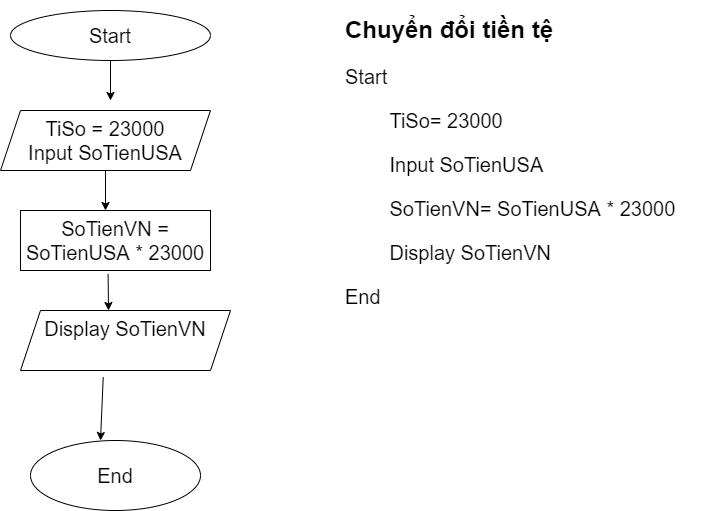

The diagram above was exported from draw.io. Its source (the exported page's mxGraphModel, read from the mxfile embedded in the PNG):
<mxGraphModel dx="1221" dy="575" grid="1" gridSize="10" guides="1" tooltips="1" connect="1" arrows="1" fold="1" page="1" pageScale="1" pageWidth="827" pageHeight="1169" math="0" shadow="0">
  <root>
    <mxCell id="0" />
    <mxCell id="1" parent="0" />
    <mxCell id="wATlkkoHLmtv4RdnpAdi-1" value="&lt;h1&gt;Chuyển đổi tiền tệ&lt;/h1&gt;&lt;p style=&quot;font-size: 20px&quot;&gt;&lt;font style=&quot;font-size: 20px&quot;&gt;Start&lt;/font&gt;&lt;/p&gt;&lt;p style=&quot;font-size: 20px&quot;&gt;&lt;font style=&quot;font-size: 20px&quot;&gt;&lt;span style=&quot;white-space: pre&quot;&gt;&#09;&lt;/span&gt;TiSo= 23000&lt;br&gt;&lt;/font&gt;&lt;/p&gt;&lt;p style=&quot;font-size: 20px&quot;&gt;&lt;font style=&quot;font-size: 20px&quot;&gt;&lt;span style=&quot;white-space: pre&quot;&gt;&#09;&lt;/span&gt;Input SoTienUSA&lt;br&gt;&lt;/font&gt;&lt;/p&gt;&lt;p style=&quot;font-size: 20px&quot;&gt;&lt;font style=&quot;font-size: 20px&quot;&gt;&lt;span style=&quot;white-space: pre&quot;&gt;&#09;&lt;/span&gt;SoTienVN= SoTienUSA * 23000&lt;br&gt;&lt;/font&gt;&lt;/p&gt;&lt;p style=&quot;font-size: 20px&quot;&gt;&lt;font style=&quot;font-size: 20px&quot;&gt;&lt;span style=&quot;white-space: pre&quot;&gt;&#09;&lt;/span&gt;Display SoTienVN&lt;br&gt;&lt;/font&gt;&lt;/p&gt;&lt;p style=&quot;font-size: 20px&quot;&gt;&lt;font style=&quot;font-size: 20px&quot;&gt;End&lt;/font&gt;&lt;/p&gt;&lt;p&gt;&lt;span style=&quot;white-space: pre&quot;&gt;&#09;&lt;/span&gt;&lt;br&gt;&lt;/p&gt;" style="text;html=1;strokeColor=none;fillColor=none;spacing=5;spacingTop=-20;whiteSpace=wrap;overflow=hidden;rounded=0;" vertex="1" parent="1">
      <mxGeometry x="440" y="20" width="380" height="440" as="geometry" />
    </mxCell>
    <mxCell id="wATlkkoHLmtv4RdnpAdi-2" value="Start" style="ellipse;whiteSpace=wrap;html=1;fontSize=20;" vertex="1" parent="1">
      <mxGeometry x="110" y="20" width="200" height="50" as="geometry" />
    </mxCell>
    <mxCell id="wATlkkoHLmtv4RdnpAdi-3" value="" style="endArrow=classic;html=1;rounded=0;fontSize=20;exitX=0.5;exitY=1;exitDx=0;exitDy=0;" edge="1" parent="1" source="wATlkkoHLmtv4RdnpAdi-2">
      <mxGeometry width="50" height="50" relative="1" as="geometry">
        <mxPoint x="390" y="280" as="sourcePoint" />
        <mxPoint x="210" y="110" as="targetPoint" />
      </mxGeometry>
    </mxCell>
    <mxCell id="wATlkkoHLmtv4RdnpAdi-4" value="TiSo = 23000&lt;br&gt;Input SoTienUSA" style="shape=parallelogram;perimeter=parallelogramPerimeter;whiteSpace=wrap;html=1;fixedSize=1;fontSize=20;" vertex="1" parent="1">
      <mxGeometry x="100" y="120" width="210" height="60" as="geometry" />
    </mxCell>
    <mxCell id="wATlkkoHLmtv4RdnpAdi-5" value="" style="endArrow=classic;html=1;rounded=0;fontSize=20;exitX=0.5;exitY=1;exitDx=0;exitDy=0;" edge="1" parent="1" source="wATlkkoHLmtv4RdnpAdi-4">
      <mxGeometry width="50" height="50" relative="1" as="geometry">
        <mxPoint x="390" y="270" as="sourcePoint" />
        <mxPoint x="205" y="220" as="targetPoint" />
      </mxGeometry>
    </mxCell>
    <mxCell id="wATlkkoHLmtv4RdnpAdi-6" value="&lt;font style=&quot;font-size: 20px&quot;&gt;SoTienVN = SoTienUSA * 23000&lt;/font&gt;" style="rounded=0;whiteSpace=wrap;html=1;fontSize=20;" vertex="1" parent="1">
      <mxGeometry x="120" y="220" width="190" height="60" as="geometry" />
    </mxCell>
    <mxCell id="wATlkkoHLmtv4RdnpAdi-7" value="" style="endArrow=classic;html=1;rounded=0;fontSize=20;exitX=0.461;exitY=1.057;exitDx=0;exitDy=0;exitPerimeter=0;" edge="1" parent="1" source="wATlkkoHLmtv4RdnpAdi-6">
      <mxGeometry width="50" height="50" relative="1" as="geometry">
        <mxPoint x="390" y="240" as="sourcePoint" />
        <mxPoint x="208" y="320" as="targetPoint" />
      </mxGeometry>
    </mxCell>
    <mxCell id="wATlkkoHLmtv4RdnpAdi-8" value="&lt;p style=&quot;text-align: left&quot;&gt;Display SoTienVN&lt;br&gt;&lt;/p&gt;&lt;div&gt;&lt;br&gt;&lt;/div&gt;" style="shape=parallelogram;perimeter=parallelogramPerimeter;whiteSpace=wrap;html=1;fixedSize=1;fontSize=20;" vertex="1" parent="1">
      <mxGeometry x="120" y="320" width="210" height="60" as="geometry" />
    </mxCell>
    <mxCell id="wATlkkoHLmtv4RdnpAdi-9" value="" style="endArrow=classic;html=1;rounded=0;fontSize=20;exitX=0.394;exitY=1.11;exitDx=0;exitDy=0;exitPerimeter=0;" edge="1" parent="1" source="wATlkkoHLmtv4RdnpAdi-8">
      <mxGeometry width="50" height="50" relative="1" as="geometry">
        <mxPoint x="390" y="390" as="sourcePoint" />
        <mxPoint x="200" y="450" as="targetPoint" />
      </mxGeometry>
    </mxCell>
    <mxCell id="wATlkkoHLmtv4RdnpAdi-10" value="End" style="ellipse;whiteSpace=wrap;html=1;fontSize=20;" vertex="1" parent="1">
      <mxGeometry x="130" y="450" width="170" height="70" as="geometry" />
    </mxCell>
  </root>
</mxGraphModel>